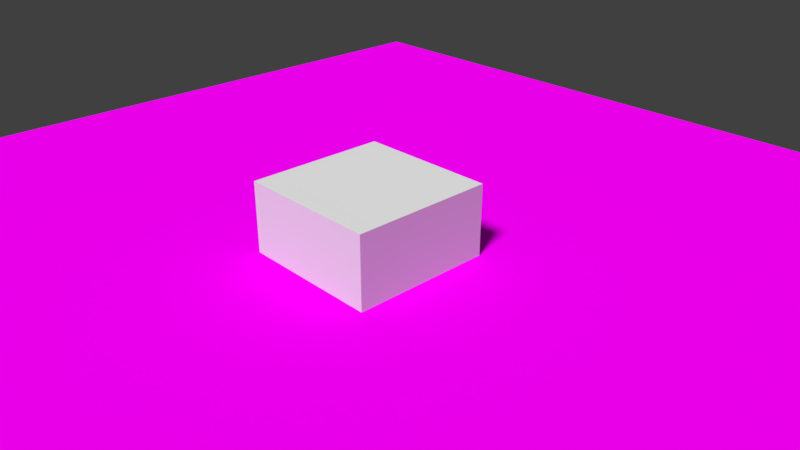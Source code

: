 # Source: test.blend  (saved by Blender 2.79.0; exported with 4.5.12 LTS)
import bpy
from mathutils import Matrix  # noqa: F401  (used for matrix-valued properties, if any)

bpy.ops.wm.read_factory_settings(use_empty=True)
scene = bpy.context.scene
scene.name = 'Scene'

# ---- collections
col_collection_1 = bpy.data.collections.new('Collection 1'); scene.collection.children.link(col_collection_1)

# ---- images (referenced by path relative to the original .blend; pixels are not part of the script)
import os
ASSET_DIR = os.environ.get("B2B_ASSET_DIR", "")  # directory of the original .blend (textures are referenced by path, not embedded)
HERE = os.path.dirname(os.path.abspath(__file__))  # packed textures are extracted next to this script under _unpacked/

def load_image(name, relpath, width, height, colorspace="sRGB"):
    """Load a texture the original file referenced (path relative to the .blend, or extracted next to this script)."""
    p = next((c for c in (os.path.join(HERE, relpath), os.path.join(ASSET_DIR, relpath)) if relpath and os.path.exists(c)), "")
    if p:
        img = bpy.data.images.load(p, check_existing=True)
        img.name = name
    else:  # same state as the original file: an image datablock whose file is absent (Cycles renders it pink)
        img = bpy.data.images.new(name, width, height)
        img.source = "FILE"
        img.filepath = "//" + (relpath or name)
    img.colorspace_settings.name = colorspace
    return img
img_texture13b_png = load_image('texture13b.png', 'texture13b.png', 1024, 1024, 'sRGB')
img_shadow = load_image('Shadow', 'combined.jpg', 1024, 1024, 'sRGB')

# ---- materials (node trees are filled in below, after node groups)
mat_material_001 = bpy.data.materials.new('Material.001')
mat_material_001.alpha_threshold = 0.0
mat_material_001.roughness = 0.5
mat_material = bpy.data.materials.new('Material')
mat_material.alpha_threshold = 0.0
mat_material.roughness = 0.5
mat_material.line_color = (0.0, 0.0, 0.0, 1.0)

# ---- material node trees
mat_material_001.use_nodes = True; mat_material_001.node_tree.nodes.clear()
_N = mat_material_001.node_tree.nodes; _L = mat_material_001.node_tree.links
n0 = _N.new('ShaderNodeOutputMaterial'); n0.name = 'Material Output'; n0.location = (300, 300)
n1 = _N.new('ShaderNodeAttribute'); n1.name = 'Attribute'; n1.location = (-383, 229)
n1.attribute_name = 'UVMap'
n2 = _N.new('ShaderNodeBsdfDiffuse'); n2.name = 'Diffuse BSDF'; n2.location = (35, 297)
n3 = _N.new('ShaderNodeTexImage'); n3.name = 'Image Texture'; n3.location = (-156, 287)
n3.width = 140
n3.image = img_texture13b_png
n4 = _N.new('ShaderNodeTexImage'); n4.name = 'Image Texture.001'; n4.location = (43, 120)
n4.width = 140
n4.image = img_shadow
_L.new(n2.outputs[0], n0.inputs[0])
_L.new(n1.outputs[1], n3.inputs[0])
_L.new(n3.outputs[0], n2.inputs[0])
n0.is_active_output = True

# ---- world
world_world = bpy.data.worlds.new('World'); scene.world = world_world
world_world.color = (0.05088, 0.05088, 0.05088)
world_world.use_sun_shadow = False
world_world.sun_shadow_jitter_overblur = 0.0
world_world.cycles.sampling_method = 'MANUAL'

# ---- cameras
cam_camera = bpy.data.cameras.new('Camera')
cam_camera.clip_end = 100.0
cam_camera.lens = 35.0
cam_camera.sensor_width = 32.0
cam_camera.sensor_height = 18.0
cam_camera.ortho_scale = 7.314
cam_camera.dof.focus_distance = 0.0

# ---- lights
light_lamp = bpy.data.lights.new('Lamp', 'SUN')
light_lamp.transmission_factor = 0.0
light_lamp.cutoff_distance = 30.0
light_lamp.angle = 0.1993
light_lamp.energy = 3.0
light_lamp.shadow_buffer_clip_start = 1.001
light_lamp.shadow_soft_size = 0.1
light_lamp.shadow_cascade_max_distance = 1000.0

# ---- meshes
me_plane = bpy.data.meshes.new('Plane')
me_plane.from_pydata([(-1.0, -1.0, 0.0), (1.0, -1.0, 0.0), (-1.0, 1.0, 0.0), (1.0, 1.0, 0.0)], [], [(0, 1, 3, 2)])
_uv = me_plane.uv_layers.new(name='UVMap')
_uv.uv.foreach_set('vector', [-3.022, -3.022, 4.022, -3.022, 4.022, 4.022, -3.022, 4.022])
_uv.active_render = True
_uv = me_plane.uv_layers.new(name='Shadow')
_uv.uv.foreach_set('vector', [0.02944, 0.02944, 0.9706, 0.02944, 0.9706, 0.9706, 0.02944, 0.9706])
me_plane.materials.append(mat_material_001)
me_plane.use_remesh_preserve_volume = False
me_plane.use_remesh_preserve_attributes = False
me_plane.use_mirror_vertex_groups = False
me_plane.update()
me_cube = bpy.data.meshes.new('Cube')
me_cube.from_pydata([(1.0, 1.0, -1.0), (1.0, -1.0, -1.0), (-1.0, -1.0, -1.0), (-1.0, 1.0, -1.0), (1.0, 1.0, 1.0), (1.0, -1.0, 1.0), (-1.0, -1.0, 1.0), (-1.0, 1.0, 1.0)], [], [(0, 1, 2, 3), (4, 7, 6, 5), (0, 4, 5, 1), (1, 5, 6, 2), (2, 6, 7, 3), (4, 0, 3, 7)])
me_cube.materials.append(mat_material)
me_cube.use_remesh_preserve_volume = False
me_cube.use_remesh_preserve_attributes = False
me_cube.use_mirror_vertex_groups = False
me_cube.update()

# ---- objects
ob_fun = bpy.data.objects.new('FUn', me_plane)
ob_cube = bpy.data.objects.new('Cube', me_cube)
ob_lamp = bpy.data.objects.new('Lamp', light_lamp)
ob_camera = bpy.data.objects.new('Camera', cam_camera)

# ---- transforms, parenting, visibility, modifiers, constraints
ob_fun.location = (0.0, 0.0, 0.0)
ob_fun.scale = (7.485, 7.485, 7.485)
ob_fun.lineart.crease_threshold = 0.0
ob_cube.location = (0.0, 0.0, 0.0)
ob_cube.lock_rotations_4d = False
ob_cube.empty_display_type = 'ARROWS'
ob_cube.lineart.crease_threshold = 0.0
ob_lamp.location = (4.076, 1.005, 5.904)
ob_lamp.rotation_euler = (0.6503, 0.05522, 0.2563)
ob_lamp.lock_rotations_4d = False
ob_lamp.empty_display_type = 'ARROWS'
ob_lamp.color = (0.0, 0.0, 0.0, 0.0)
ob_lamp.lineart.crease_threshold = 0.0
ob_camera.location = (7.481, -6.508, 5.344)
ob_camera.rotation_euler = (1.109, 0.0, 0.8149)
ob_camera.lock_rotations_4d = False
ob_camera.empty_display_type = 'ARROWS'
ob_camera.color = (0.0, 0.0, 0.0, 0.0)
ob_camera.display_type = 'WIRE'
ob_camera.lineart.crease_threshold = 0.0

# ---- collection membership
col_collection_1.objects.link(ob_fun)
col_collection_1.objects.link(ob_cube)
col_collection_1.objects.link(ob_lamp)
col_collection_1.objects.link(ob_camera)

# ---- scene / render settings (as saved in the file)
scene.camera = ob_camera
scene.frame_start = 1; scene.frame_end = 250; scene.frame_set(1)
scene.render.engine = 'CYCLES'
scene.render.resolution_percentage = 50
scene.render.dither_intensity = 0.0
scene.cycles.use_denoising = False
scene.cycles.samples = 32
scene.cycles.sampling_pattern = 'TABULATED_SOBOL'
scene.cycles.use_adaptive_sampling = False
scene.cycles.use_light_tree = False
scene.cycles.blur_glossy = 0.0
scene.cycles.sample_clamp_indirect = 0.0
scene.cycles.bake_type = 'ENVIRONMENT'
scene.view_settings.view_transform = 'Standard'
bpy.context.view_layer.update()

